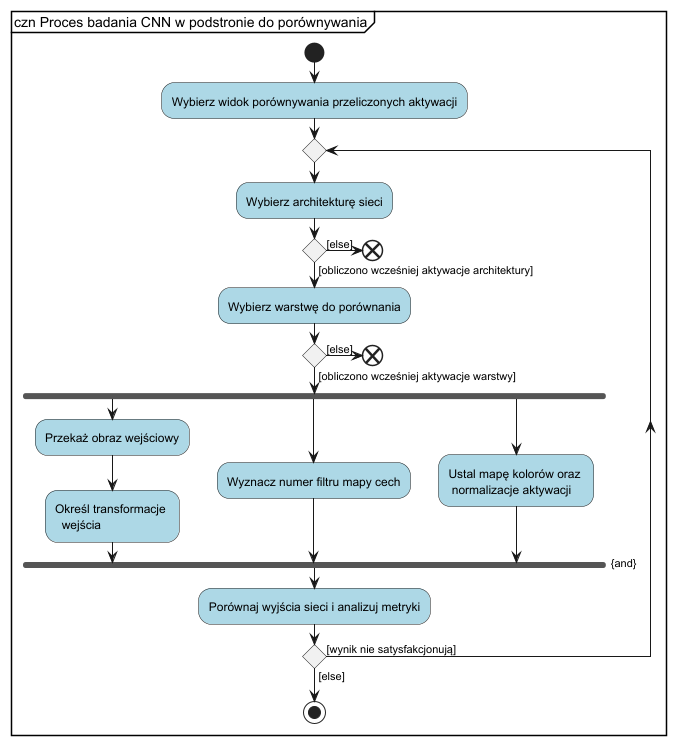

The diagram above was rendered by PlantUML. Its source (embedded in the PNG):
@startuml

partition "czn Proces badania CNN w podstronie do porównywania" {
start

#lightblue:Wybierz widok porównywania przeliczonych aktywacji;
repeat

  #lightblue:Wybierz architekturę sieci;

  if () then ([obliczono wcześniej aktywacje architektury])

    #lightblue:Wybierz warstwę do porównania;


    if () then ([obliczono wcześniej aktywacje warstwy])

      fork
        #lightblue:Przekaż obraz wejściowy;
        #lightblue:Określ transformacje \n  wejścia;
      fork again
        #lightblue:Wyznacz numer filtru mapy cech;
      fork again
        #lightblue:Ustal mapę kolorów oraz \n normalizacje aktywacji;
      end fork {and}

      #lightblue:Porównaj wyjścia sieci i analizuj metryki;

    else ([else])
      end
    endif


  else ([else])
    end
  endif

repeat while () is ([wynik nie satysfakcjonują]) not ([else])

stop
}

@enduml